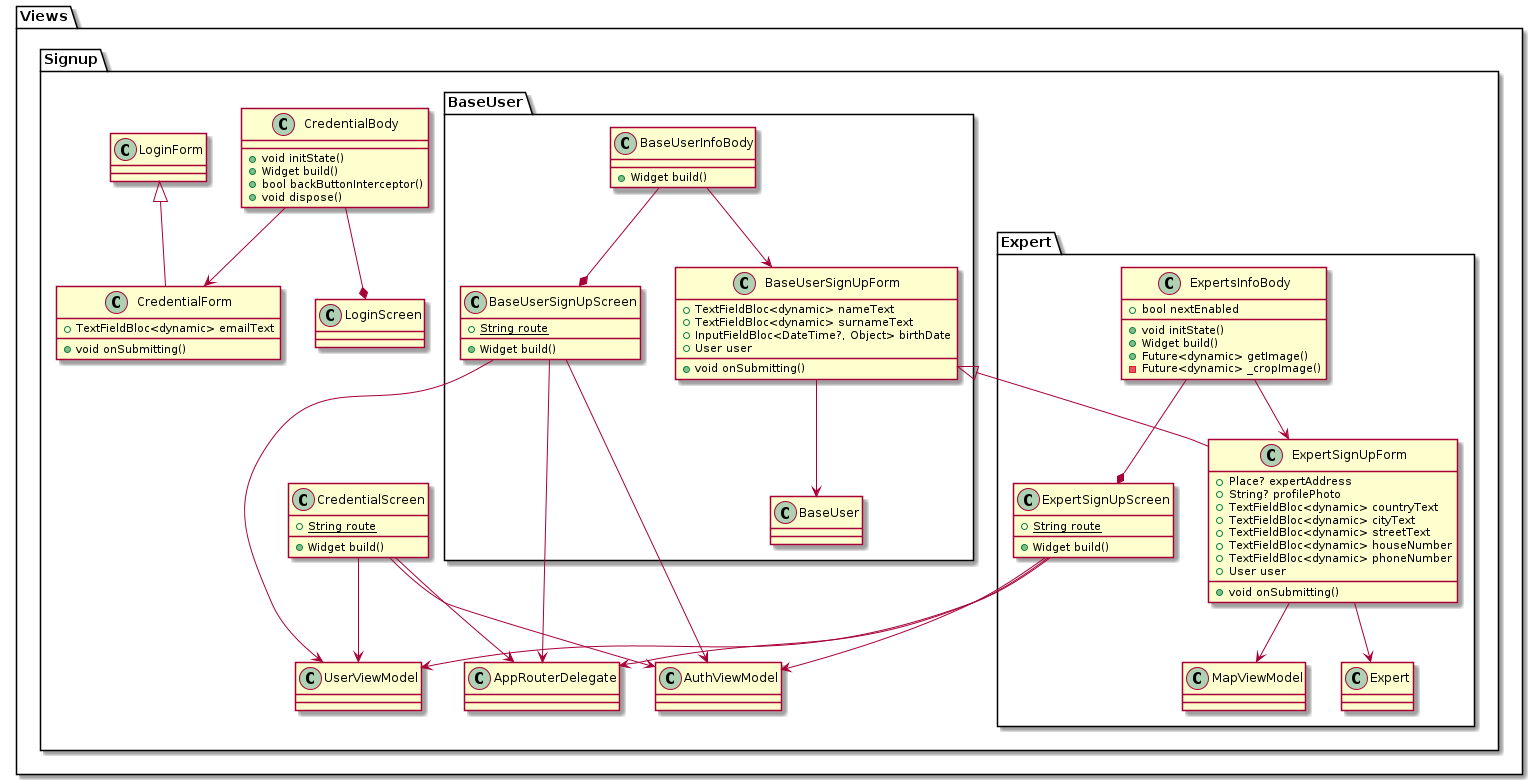

The diagram above was rendered by PlantUML. Its source (embedded in the PNG):
@startuml ViwesUML
package Views {
    package Signup {
        class "CredentialScreen" {
            {static} +String route
            +Widget build()
        }
        "CredentialScreen" --> "AuthViewModel"
        "CredentialScreen" --> "UserViewModel"
        "CredentialScreen" --> "AppRouterDelegate"

        class "CredentialBody" {
            +void initState()
            +Widget build()
            +bool backButtonInterceptor()
            +void dispose()
        }
        "CredentialBody" --* "LoginScreen"
        "CredentialBody" --> "CredentialForm"

        class "CredentialForm" {
            +TextFieldBloc<dynamic> emailText
            +void onSubmitting()
        }
        "LoginForm" <|-- "CredentialForm"


        package BaseUser {
            class "BaseUserSignUpScreen" {
                {static} +String route
                +Widget build()
            }
            "BaseUserSignUpScreen" --> "AuthViewModel"
            "BaseUserSignUpScreen" --> "UserViewModel"
            "BaseUserSignUpScreen" --> "AppRouterDelegate"


            class "BaseUserInfoBody" {
                +Widget build()
            }
            "BaseUserInfoBody" --* "BaseUserSignUpScreen"
            "BaseUserInfoBody" --> "BaseUserSignUpForm"

            class "BaseUserSignUpForm" {
                +TextFieldBloc<dynamic> nameText
                +TextFieldBloc<dynamic> surnameText
                +InputFieldBloc<DateTime?, Object> birthDate
                +User user
                +void onSubmitting()
            }
            "BaseUserSignUpForm" --> "BaseUser"
        }

        package Expert {
            class "ExpertSignUpScreen" {
                {static} +String route
                +Widget build()
            }
            "ExpertSignUpScreen" --> "AuthViewModel"
            "ExpertSignUpScreen" --> "UserViewModel"
            "ExpertSignUpScreen" --> "AppRouterDelegate"


            class "ExpertsInfoBody" {
                +bool nextEnabled
                +void initState()
                +Widget build()
                +Future<dynamic> getImage()
                -Future<dynamic> _cropImage()
            }
            "ExpertsInfoBody" --* "ExpertSignUpScreen"
            "ExpertsInfoBody" --> "ExpertSignUpForm"

            class "ExpertSignUpForm" {
                +Place? expertAddress
                +String? profilePhoto
                +TextFieldBloc<dynamic> countryText
                +TextFieldBloc<dynamic> cityText
                +TextFieldBloc<dynamic> streetText
                +TextFieldBloc<dynamic> houseNumber
                +TextFieldBloc<dynamic> phoneNumber
                +User user
                +void onSubmitting()
            }
            "BaseUserSignUpForm" <|-- "ExpertSignUpForm"
            "ExpertSignUpForm" --> "MapViewModel"
            "ExpertSignUpForm" --> "Expert"
        }
    }
}
@enduml